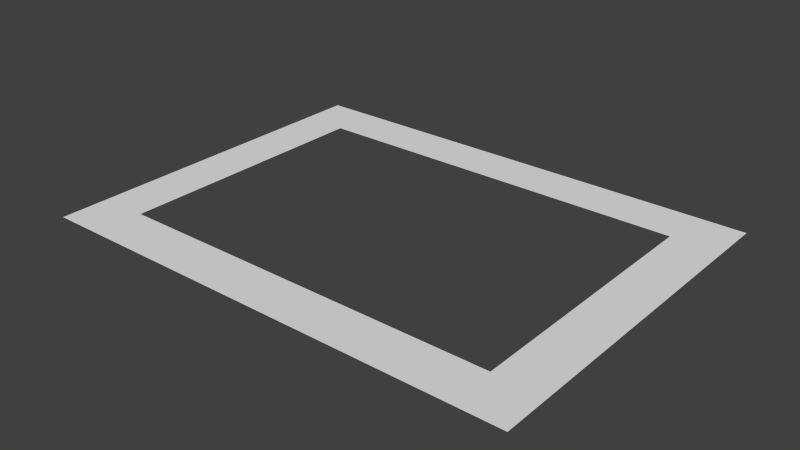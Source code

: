 # Source: window.blend  (saved by Blender 2.74.0; exported with 4.5.12 LTS)
import bpy
from mathutils import Matrix  # noqa: F401  (used for matrix-valued properties, if any)

bpy.ops.wm.read_factory_settings(use_empty=True)
scene = bpy.context.scene
scene.name = 'Scene'

# ---- collections
col_collection_1 = bpy.data.collections.new('Collection 1'); scene.collection.children.link(col_collection_1)

# ---- world
world_world = bpy.data.worlds.new('World'); scene.world = world_world
world_world.color = (0.05088, 0.05088, 0.05088)
world_world.use_sun_shadow = False
world_world.sun_shadow_jitter_overblur = 0.0
world_world.cycles.sampling_method = 'MANUAL'
world_world.cycles.sample_map_resolution = 256

# ---- meshes
me_plane = bpy.data.meshes.new('Plane')
me_plane.from_pydata([(-40.0, -15.0, 0.0), (-36.0, -11.0, 0.0), (-36.0, 11.0, 0.0), (-4.0, 11.0, 0.0), (0.0, 15.0, 0.0), (-40.0, 15.0, 0.0), (0.0, -15.0, 0.0), (-4.0, -11.0, 0.0)], [], [(0, 1, 2, 3, 4, 5), (0, 6, 4, 3, 7, 1)])
me_plane.use_remesh_preserve_volume = False
me_plane.use_remesh_preserve_attributes = False
me_plane.use_mirror_vertex_groups = False
me_plane.update()

# ---- objects
ob_plane_001 = bpy.data.objects.new('Plane.001', me_plane)

# ---- transforms, parenting, visibility, modifiers, constraints
ob_plane_001.location = (20.0, 0.0, 0.0)
ob_plane_001.lineart.crease_threshold = 0.0

# ---- collection membership
col_collection_1.objects.link(ob_plane_001)

# ---- scene / render settings (as saved in the file)
scene.frame_start = 1; scene.frame_end = 250; scene.frame_set(1)
scene.render.engine = 'BLENDER_EEVEE_NEXT'
scene.render.resolution_percentage = 50
scene.render.dither_intensity = 0.0
scene.cycles.use_denoising = False
scene.cycles.samples = 10
scene.cycles.sampling_pattern = 'TABULATED_SOBOL'
scene.cycles.light_sampling_threshold = 0.0
scene.cycles.use_adaptive_sampling = False
scene.cycles.use_light_tree = False
scene.cycles.blur_glossy = 0.0
scene.cycles.pixel_filter_type = 'GAUSSIAN'
scene.cycles.sample_clamp_indirect = 0.0
scene.view_settings.view_transform = 'Standard'
bpy.context.view_layer.update()

# ---- added for rendering (the .blend has no active camera and no usable light): camera, sun
cam_auto = bpy.data.cameras.new('AutoCamera')
cam_auto.lens = 50.0
cam_auto.sensor_width = 36.0
cam_auto.clip_end = 1000.0
ob_auto_camera = bpy.data.objects.new('AutoCamera', cam_auto)
scene.collection.objects.link(ob_auto_camera)
ob_auto_camera.location = (46.2612, -55.5135, 37.009)
ob_auto_camera.rotation_euler = (1.09748, -7.21219e-08, 0.694738)
scene.camera = ob_auto_camera
light_auto_sun = bpy.data.lights.new('AutoSun', 'SUN')
light_auto_sun.energy = 3.0
light_auto_sun.angle = 0.0523599
ob_auto_sun = bpy.data.objects.new('AutoSun', light_auto_sun)
scene.collection.objects.link(ob_auto_sun)
ob_auto_sun.rotation_euler = (0.872665, 0.174533, 0.523599)
bpy.context.view_layer.update()
